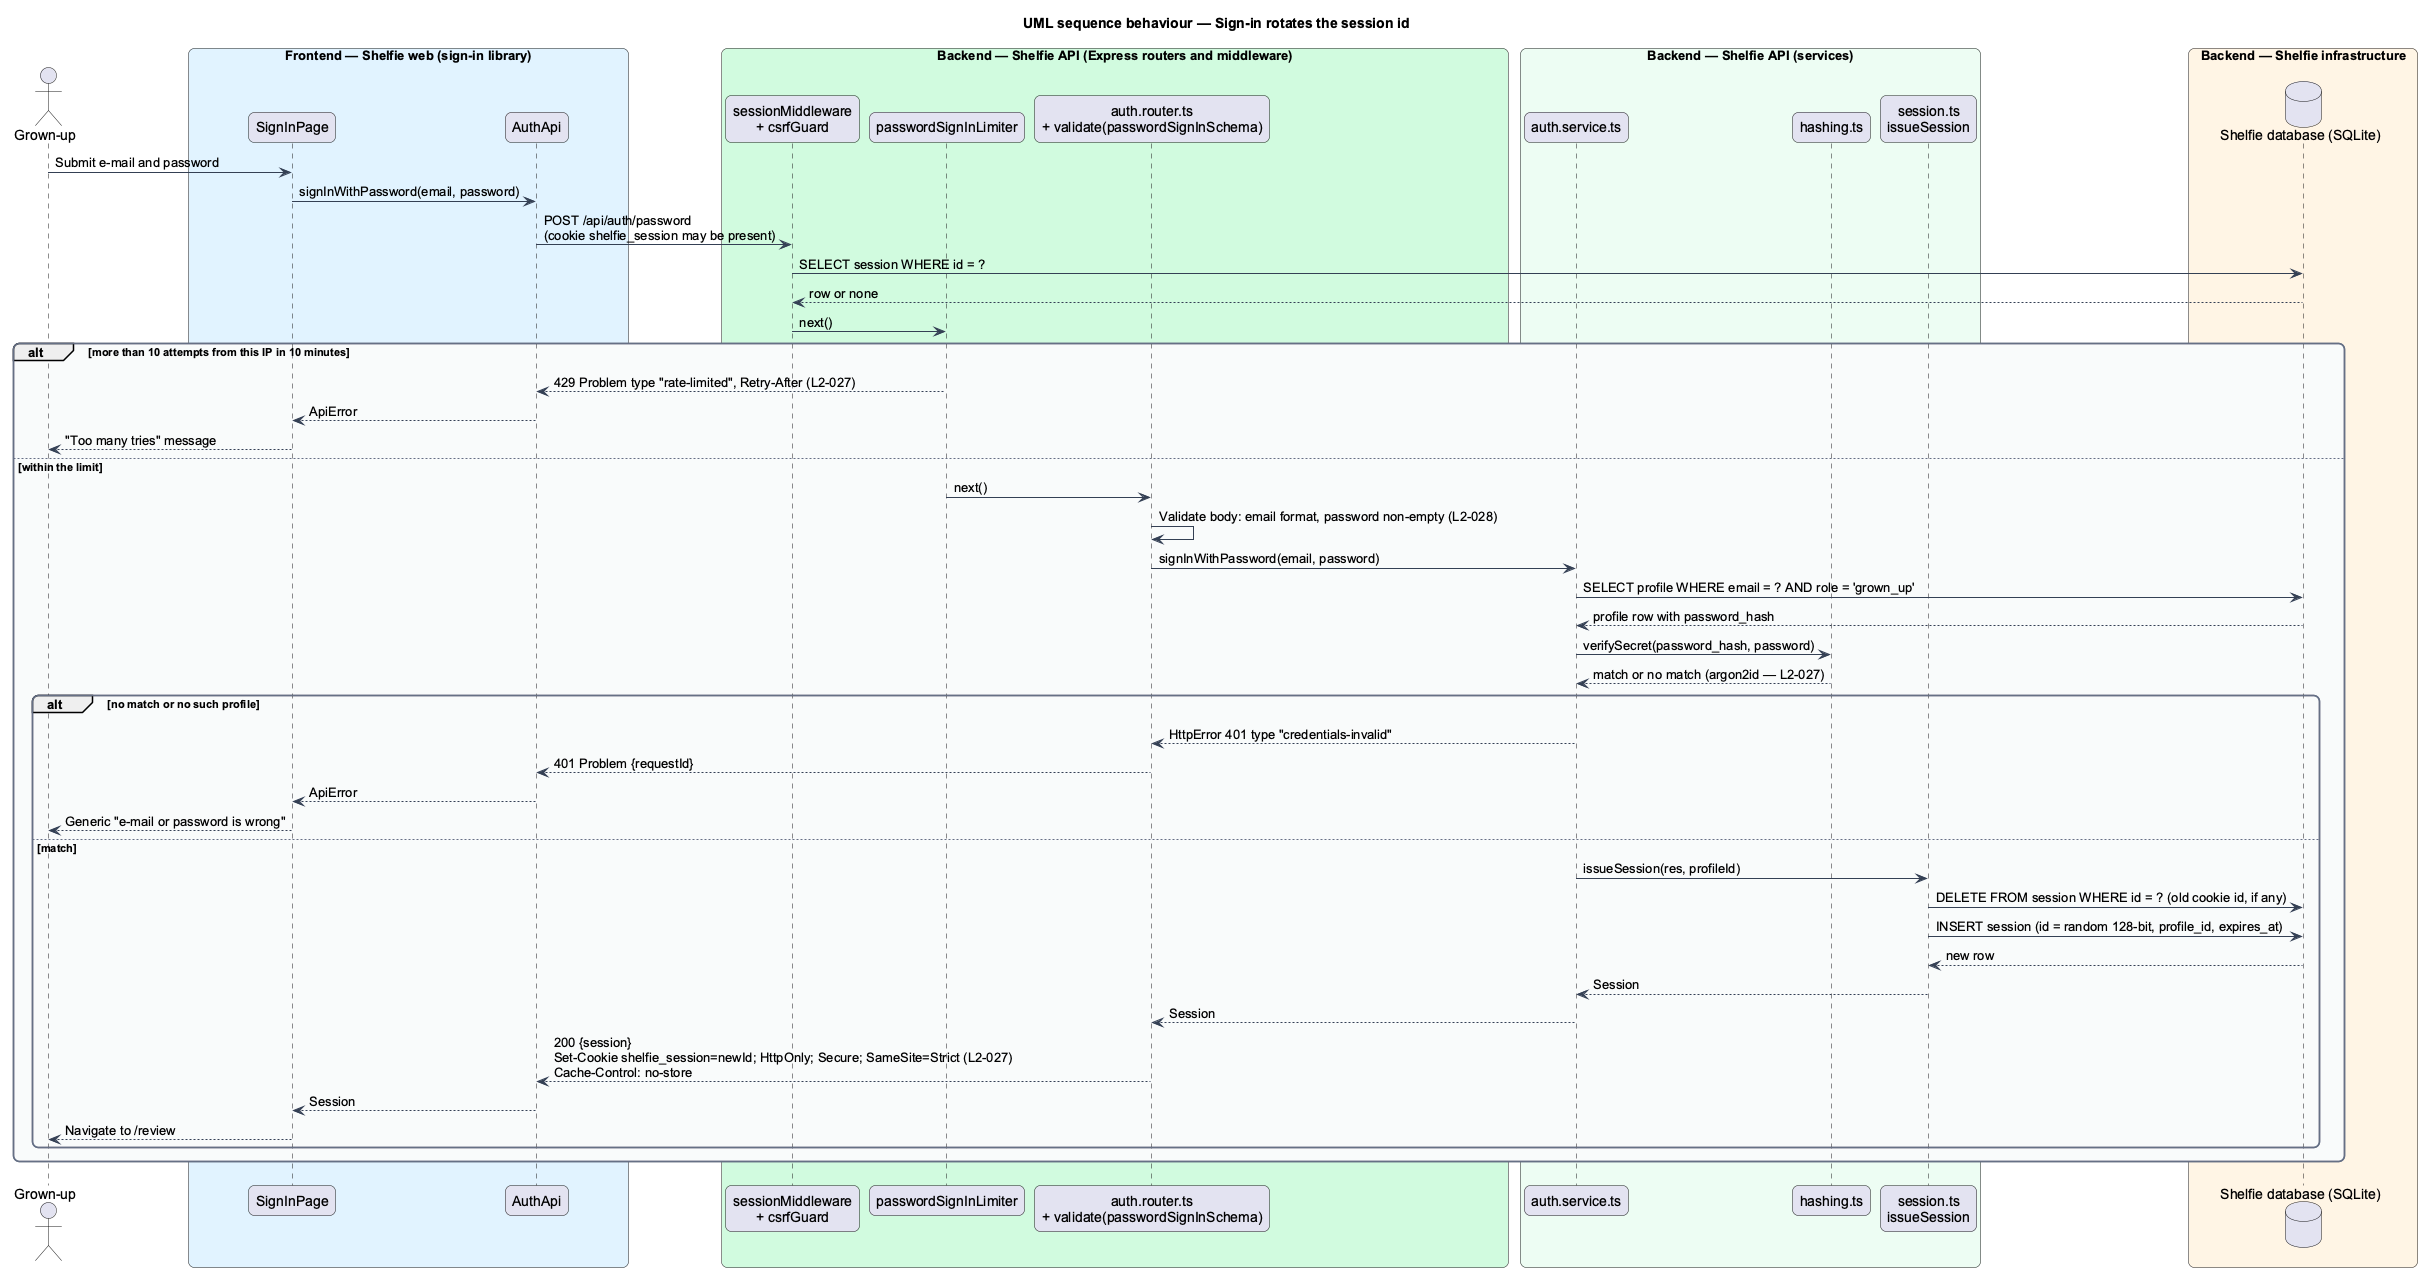

The diagram above was rendered by PlantUML. Its source (embedded in the PNG):
@startuml
title UML sequence behaviour — Sign-in rotates the session id
skinparam backgroundColor #FFFFFF
skinparam shadowing false
skinparam roundcorner 12
skinparam defaultFontName Arial
skinparam ArrowColor #344054
skinparam rectangle {
  BorderColor #344054
  FontColor #101828
}
skinparam package {
  BorderColor #667085
  FontColor #101828
  BackgroundColor #F9FAFB
}
actor "Grown-up" as actor
box "Frontend — Shelfie web (sign-in library)" #E0F2FE
  participant "SignInPage" as page
  participant "AuthApi" as client
end box
box "Backend — Shelfie API (Express routers and middleware)" #D1FADF
  participant "sessionMiddleware\n+ csrfGuard" as mw
  participant "passwordSignInLimiter" as rate
  participant "auth.router.ts\n+ validate(passwordSignInSchema)" as router
end box
box "Backend — Shelfie API (services)" #ECFDF3
  participant "auth.service.ts" as service
  participant "hashing.ts" as hashing
  participant "session.ts\nissueSession" as issue
end box
box "Backend — Shelfie infrastructure" #FFF4E5
  database "Shelfie database (SQLite)" as db
end box

actor -> page : Submit e-mail and password
page -> client : signInWithPassword(email, password)
client -> mw : POST /api/auth/password\n(cookie shelfie_session may be present)
mw -> db : SELECT session WHERE id = ?
db --> mw : row or none
mw -> rate : next()
alt more than 10 attempts from this IP in 10 minutes
  rate --> client : 429 Problem type "rate-limited", Retry-After (L2-027)
  client --> page : ApiError
  page --> actor : "Too many tries" message
else within the limit
  rate -> router : next()
  router -> router : Validate body: email format, password non-empty (L2-028)
  router -> service : signInWithPassword(email, password)
  service -> db : SELECT profile WHERE email = ? AND role = 'grown_up'
  db --> service : profile row with password_hash
  service -> hashing : verifySecret(password_hash, password)
  hashing --> service : match or no match (argon2id — L2-027)
  alt no match or no such profile
    service --> router : HttpError 401 type "credentials-invalid"
    router --> client : 401 Problem {requestId}
    client --> page : ApiError
    page --> actor : Generic "e-mail or password is wrong"
  else match
    service -> issue : issueSession(res, profileId)
    issue -> db : DELETE FROM session WHERE id = ? (old cookie id, if any)
    issue -> db : INSERT session (id = random 128-bit, profile_id, expires_at)
    db --> issue : new row
    issue --> service : Session
    service --> router : Session
    router --> client : 200 {session}\nSet-Cookie shelfie_session=newId; HttpOnly; Secure; SameSite=Strict (L2-027)\nCache-Control: no-store
    client --> page : Session
    page --> actor : Navigate to /review
  end
end
@enduml